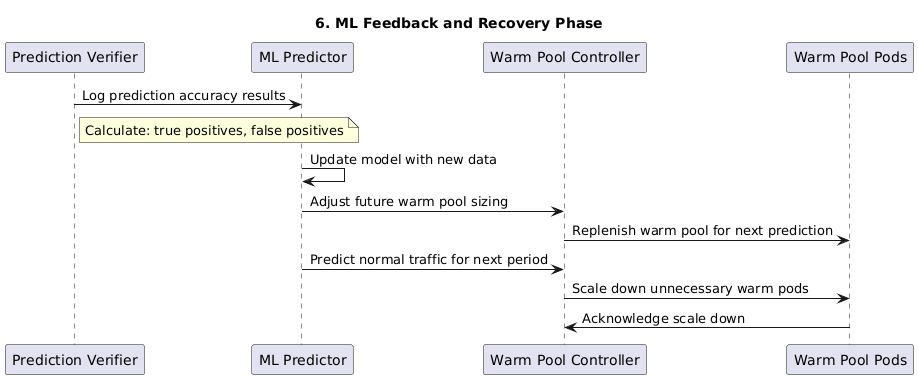

The diagram above was rendered by PlantUML. Its source (embedded in the PNG):
@startuml
title 6. ML Feedback and Recovery Phase

participant "Prediction Verifier" as MLVerifier
participant "ML Predictor" as MLPredictor
participant "Warm Pool Controller" as WarmController
participant "Warm Pool Pods" as WarmPool

' Recovery and Preparation for Next Spike
MLVerifier -> MLPredictor: Log prediction accuracy results
note right of MLVerifier: Calculate: true positives, false positives
MLPredictor -> MLPredictor: Update model with new data
MLPredictor -> WarmController: Adjust future warm pool sizing
WarmController -> WarmPool: Replenish warm pool for next prediction

' Scale Down After Traffic Normalizes
MLPredictor -> WarmController: Predict normal traffic for next period
WarmController -> WarmPool: Scale down unnecessary warm pods
WarmPool -> WarmController: Acknowledge scale down
@enduml